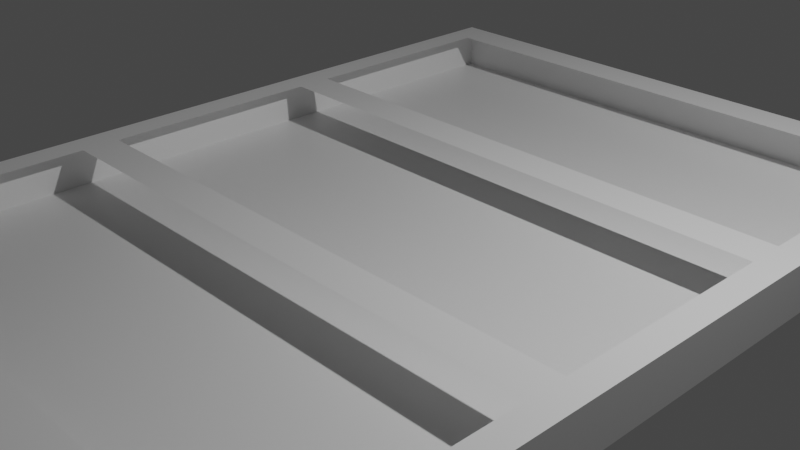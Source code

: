 # Source: main-plane-base.blend  (saved by Blender 2.90.8; exported with 4.5.12 LTS)
import bpy
from mathutils import Matrix  # noqa: F401  (used for matrix-valued properties, if any)

bpy.ops.wm.read_factory_settings(use_empty=True)
scene = bpy.context.scene
scene.name = 'Scene'

# ---- collections
col_collection = bpy.data.collections.new('Collection'); scene.collection.children.link(col_collection)

# ---- materials (node trees are filled in below, after node groups)
mat_material = bpy.data.materials.new('Material')
mat_material.alpha_threshold = 0.0
mat_material.use_transparent_shadow = False
mat_material.line_color = (0.0, 0.0, 0.0, 1.0)

# ---- material node trees
mat_material.use_nodes = True; mat_material.node_tree.nodes.clear()
_N = mat_material.node_tree.nodes; _L = mat_material.node_tree.links
n0 = _N.new('ShaderNodeOutputMaterial'); n0.name = 'Material Output'; n0.location = (300, 300)
n1 = _N.new('ShaderNodeBsdfPrincipled'); n1.name = 'Principled BSDF'; n1.location = (10, 300)
n1.distribution = 'GGX'
n1.subsurface_method = 'BURLEY'
n1.inputs[2].default_value = 0.4
n1.inputs[3].default_value = 1.45
n1.inputs[27].default_value = (0.0, 0.0, 0.0, 1.0)
n1.inputs[28].default_value = 1.0
_L.new(n1.outputs[0], n0.inputs[0])
n0.is_active_output = True

# ---- world
world_world = bpy.data.worlds.new('World'); scene.world = world_world
world_world.use_nodes = True; world_world.node_tree.nodes.clear()
_N = world_world.node_tree.nodes; _L = world_world.node_tree.links
n0 = _N.new('ShaderNodeOutputWorld'); n0.name = 'World Output'; n0.location = (300, 300)
n1 = _N.new('ShaderNodeBackground'); n1.name = 'Background'; n1.location = (10, 300)
n1.inputs[0].default_value = (0.05088, 0.05088, 0.05088, 1.0)
_L.new(n1.outputs[0], n0.inputs[0])
n0.is_active_output = True
world_world.color = (0.05088, 0.05088, 0.05088)
world_world.use_sun_shadow = False
world_world.sun_shadow_jitter_overblur = 0.0

# ---- cameras
cam_camera = bpy.data.cameras.new('Camera')
cam_camera.clip_end = 100.0
cam_camera.ortho_scale = 7.314

# ---- lights
light_light = bpy.data.lights.new('Light', 'POINT')
light_light.transmission_factor = 0.0
light_light.energy = 1000.0
light_light.shadow_soft_size = 0.1
light_light.shadow_maximum_resolution = 0.006
light_light.use_absolute_resolution = True

# ---- meshes
me_cube = bpy.data.meshes.new('Cube')
me_cube.from_pydata([(1.0, 1.0, 1.0), (1.0, 1.0, -1.0), (1.0, -1.0, 1.0), (1.0, -1.0, -1.0), (-1.0, 1.0, 1.0), (-1.0, 1.0, -1.0), (-1.0, -1.0, 1.0), (-1.0, -1.0, -1.0), (-1.0, 0.9091, -1.0), (-1.0, 0.8182, -1.0), (-1.0, 0.7273, -1.0), (-1.0, 0.6364, -1.0), (-1.0, 0.5455, -1.0), (-1.0, 0.4545, -1.0), (-1.0, 0.3636, -1.0), (-1.0, 0.2727, -1.0), (-1.0, 0.1818, -1.0), (-1.0, 0.09091, -1.0), (-1.0, -5.215e-08, -1.0), (-1.0, -0.09091, -1.0), (-1.0, -0.1818, -1.0), (-1.0, -0.2727, -1.0), (-1.0, -0.3636, -1.0), (-1.0, -0.4545, -1.0), (-1.0, -0.5455, -1.0), (-1.0, -0.6364, -1.0), (-1.0, -0.7273, -1.0), (-1.0, -0.8182, -1.0), (-1.0, -0.9091, -1.0), (0.9091, 1.0, -1.0), (0.8182, 1.0, -1.0), (0.7273, 1.0, -1.0), (0.6364, 1.0, -1.0), (0.5455, 1.0, -1.0), (0.4545, 1.0, -1.0), (0.3636, 1.0, -1.0), (0.2727, 1.0, -1.0), (0.1818, 1.0, -1.0), (0.09091, 1.0, -1.0), (-5.215e-08, 1.0, -1.0), (-0.09091, 1.0, -1.0), (-0.1818, 1.0, -1.0), (-0.2727, 1.0, -1.0), (-0.3636, 1.0, -1.0), (-0.4545, 1.0, -1.0), (-0.5455, 1.0, -1.0), (-0.6364, 1.0, -1.0), (-0.7273, 1.0, -1.0), (-0.8182, 1.0, -1.0), (-0.9091, 1.0, -1.0), (1.0, 1.0, 0.9091), (1.0, 1.0, 0.8182), (1.0, 1.0, 0.7273), (1.0, 1.0, 0.6364), (1.0, 1.0, 0.5455), (1.0, 1.0, 0.4545), (1.0, 1.0, 0.3636), (1.0, 1.0, 0.2727), (1.0, 1.0, 0.1818), (1.0, 1.0, 0.09091), (1.0, 1.0, -5.215e-08), (1.0, 1.0, -0.09091), (1.0, 1.0, -0.1818), (1.0, 1.0, -0.2727), (1.0, 1.0, -0.3636), (1.0, 1.0, -0.4545), (1.0, 1.0, -0.5455), (1.0, 1.0, -0.6364), (1.0, 1.0, -0.7273), (1.0, 1.0, -0.8182), (1.0, 1.0, -0.9091), (-1.0, -1.0, -0.9091), (-1.0, -1.0, -0.8182), (-1.0, -1.0, -0.7273), (-1.0, -1.0, -0.6364), (-1.0, -1.0, -0.5455), (-1.0, -1.0, -0.4545), (-1.0, -1.0, -0.3636), (-1.0, -1.0, -0.2727), (-1.0, -1.0, -0.1818), (-1.0, -1.0, -0.09091), (-1.0, -1.0, 5.215e-08), (-1.0, -1.0, 0.09091), (-1.0, -1.0, 0.1818), (-1.0, -1.0, 0.2727), (-1.0, -1.0, 0.3636), (-1.0, -1.0, 0.4545), (-1.0, -1.0, 0.5455), (-1.0, -1.0, 0.6364), (-1.0, -1.0, 0.7273), (-1.0, -1.0, 0.8182), (-1.0, -1.0, 0.9091), (1.0, -1.0, 0.9091), (1.0, -1.0, 0.8182), (1.0, -1.0, 0.7273), (1.0, -1.0, 0.6364), (1.0, -1.0, 0.5455), (1.0, -1.0, 0.4545), (1.0, -1.0, 0.3636), (1.0, -1.0, 0.2727), (1.0, -1.0, 0.1818), (1.0, -1.0, 0.09091), (1.0, -1.0, -5.215e-08), (1.0, -1.0, -0.09091), (1.0, -1.0, -0.1818), (1.0, -1.0, -0.2727), (1.0, -1.0, -0.3636), (1.0, -1.0, -0.4545), (1.0, -1.0, -0.5455), (1.0, -1.0, -0.6364), (1.0, -1.0, -0.7273), (1.0, -1.0, -0.8182), (1.0, -1.0, -0.9091), (-1.0, 1.0, 0.9091), (-1.0, 1.0, 0.8182), (-1.0, 1.0, 0.7273), (-1.0, 1.0, 0.6364), (-1.0, 1.0, 0.5455), (-1.0, 1.0, 0.4545), (-1.0, 1.0, 0.3636), (-1.0, 1.0, 0.2727), (-1.0, 1.0, 0.1818), (-1.0, 1.0, 0.09091), (-1.0, 1.0, -5.215e-08), (-1.0, 1.0, -0.09091), (-1.0, 1.0, -0.1818), (-1.0, 1.0, -0.2727), (-1.0, 1.0, -0.3636), (-1.0, 1.0, -0.4545), (-1.0, 1.0, -0.5455), (-1.0, 1.0, -0.6364), (-1.0, 1.0, -0.7273), (-1.0, 1.0, -0.8182), (-1.0, 1.0, -0.9091), (0.9091, -1.0, 1.0), (0.8182, -1.0, 1.0), (0.7273, -1.0, 1.0), (0.6364, -1.0, 1.0), (0.5455, -1.0, 1.0), (0.4545, -1.0, 1.0), (0.3636, -1.0, 1.0), (0.2727, -1.0, 1.0), (0.1818, -1.0, 1.0), (0.09091, -1.0, 1.0), (-5.215e-08, -1.0, 1.0), (-0.09091, -1.0, 1.0), (-0.1818, -1.0, 1.0), (-0.2727, -1.0, 1.0), (-0.3636, -1.0, 1.0), (-0.4545, -1.0, 1.0), (-0.5455, -1.0, 1.0), (-0.6364, -1.0, 1.0), (-0.7273, -1.0, 1.0), (-0.8182, -1.0, 1.0), (-0.9091, -1.0, 1.0), (1.0, 0.9091, 1.0), (1.0, 0.8182, 1.0), (1.0, 0.7273, 1.0), (1.0, 0.6364, 1.0), (1.0, 0.5455, 1.0), (1.0, 0.4545, 1.0), (1.0, 0.3636, 1.0), (1.0, 0.2727, 1.0), (1.0, 0.1818, 1.0), (1.0, 0.09091, 1.0), (1.0, -5.215e-08, 1.0), (1.0, -0.09091, 1.0), (1.0, -0.1818, 1.0), (1.0, -0.2727, 1.0), (1.0, -0.3636, 1.0), (1.0, -0.4545, 1.0), (1.0, -0.5455, 1.0), (1.0, -0.6364, 1.0), (1.0, -0.7273, 1.0), (1.0, -0.8182, 1.0), (1.0, -0.9091, 1.0), (-0.9091, -1.0, -1.0), (-0.8182, -1.0, -1.0), (-0.7273, -1.0, -1.0), (-0.6364, -1.0, -1.0), (-0.5455, -1.0, -1.0), (-0.4545, -1.0, -1.0), (-0.3636, -1.0, -1.0), (-0.2727, -1.0, -1.0), (-0.1818, -1.0, -1.0), (-0.09091, -1.0, -1.0), (5.215e-08, -1.0, -1.0), (0.09091, -1.0, -1.0), (0.1818, -1.0, -1.0), (0.2727, -1.0, -1.0), (0.3636, -1.0, -1.0), (0.4545, -1.0, -1.0), (0.5455, -1.0, -1.0), (0.6364, -1.0, -1.0), (0.7273, -1.0, -1.0), (0.8182, -1.0, -1.0), (0.9091, -1.0, -1.0), (-1.0, -0.9091, 1.0), (-1.0, -0.8182, 1.0), (-1.0, -0.7273, 1.0), (-1.0, -0.6364, 1.0), (-1.0, -0.5455, 1.0), (-1.0, -0.4545, 1.0), (-1.0, -0.3636, 1.0), (-1.0, -0.2727, 1.0), (-1.0, -0.1818, 1.0), (-1.0, -0.09091, 1.0), (-1.0, 5.215e-08, 1.0), (-1.0, 0.09091, 1.0), (-1.0, 0.1818, 1.0), (-1.0, 0.2727, 1.0), (-1.0, 0.3636, 1.0), (-1.0, 0.4545, 1.0), (-1.0, 0.5455, 1.0), (-1.0, 0.6364, 1.0), (-1.0, 0.7273, 1.0), (-1.0, 0.8182, 1.0), (-1.0, 0.9091, 1.0), (-0.9091, 1.0, 1.0), (-0.8182, 1.0, 1.0), (-0.7273, 1.0, 1.0), (-0.6364, 1.0, 1.0), (-0.5455, 1.0, 1.0), (-0.4545, 1.0, 1.0), (-0.3636, 1.0, 1.0), (-0.2727, 1.0, 1.0), (-0.1818, 1.0, 1.0), (-0.09091, 1.0, 1.0), (5.215e-08, 1.0, 1.0), (0.09091, 1.0, 1.0), (0.1818, 1.0, 1.0), (0.2727, 1.0, 1.0), (0.3636, 1.0, 1.0), (0.4545, 1.0, 1.0), (0.5455, 1.0, 1.0), (0.6364, 1.0, 1.0), (0.7273, 1.0, 1.0), (0.8182, 1.0, 1.0), (0.9091, 1.0, 1.0), (1.0, -0.9091, -1.0), (1.0, -0.8182, -1.0), (1.0, -0.7273, -1.0), (1.0, -0.6364, -1.0), (1.0, -0.5455, -1.0), (1.0, -0.4545, -1.0), (1.0, -0.3636, -1.0), (1.0, -0.2727, -1.0), (1.0, -0.1818, -1.0), (1.0, -0.09091, -1.0), (1.0, 5.215e-08, -1.0), (1.0, 0.09091, -1.0), (1.0, 0.1818, -1.0), (1.0, 0.2727, -1.0), (1.0, 0.3636, -1.0), (1.0, 0.4545, -1.0), (1.0, 0.5455, -1.0), (1.0, 0.6364, -1.0), (1.0, 0.7273, -1.0), (1.0, 0.8182, -1.0), (1.0, 0.9091, -1.0), (-0.9091, 0.9091, -1.0), (-0.9091, 0.8182, -1.0), (-0.9091, 0.7273, -1.0), (-0.9091, 0.6364, -1.0), (-0.9091, 0.5455, -1.0), (-0.9091, 0.4545, -1.0), (-0.9091, 0.3636, -1.0), (-0.9091, 0.2727, -1.0), (-0.9091, 0.1818, -1.0), (-0.9091, 0.09091, -1.0), (-0.9091, -5.215e-08, -1.0), (-0.9091, -0.09091, -1.0), (-0.9091, -0.1818, -1.0), (-0.9091, -0.2727, -1.0), (-0.9091, -0.3636, -1.0), (-0.9091, -0.4545, -1.0), (-0.9091, -0.5455, -1.0), (-0.9091, -0.6364, -1.0), (-0.9091, -0.7273, -1.0), (-0.9091, -0.8182, -1.0), (-0.9091, -0.9091, -1.0), (-0.8182, 0.9091, -1.0), (-0.8182, 0.3636, -1.0), (-0.8182, 0.2727, -1.0), (-0.8182, -0.2727, -1.0), (-0.8182, -0.3636, -1.0), (-0.8182, -0.9091, -1.0), (-0.7273, 0.9091, -1.0), (-0.7273, 0.3636, -1.0), (-0.7273, 0.2727, -1.0), (-0.7273, -0.2727, -1.0), (-0.7273, -0.3636, -1.0), (-0.7273, -0.9091, -1.0), (-0.6364, 0.9091, -1.0), (-0.6364, 0.3636, -1.0), (-0.6364, 0.2727, -1.0), (-0.6364, -0.2727, -1.0), (-0.6364, -0.3636, -1.0), (-0.6364, -0.9091, -1.0), (-0.5455, 0.9091, -1.0), (-0.5455, 0.3636, -1.0), (-0.5455, 0.2727, -1.0), (-0.5455, -0.2727, -1.0), (-0.5455, -0.3636, -1.0), (-0.5455, -0.9091, -1.0), (-0.4545, 0.9091, -1.0), (-0.4545, 0.3636, -1.0), (-0.4545, 0.2727, -1.0), (-0.4545, -0.2727, -1.0), (-0.4545, -0.3636, -1.0), (-0.4545, -0.9091, -1.0), (-0.3636, 0.9091, -1.0), (-0.3636, 0.3636, -1.0), (-0.3636, 0.2727, -1.0), (-0.3636, -0.2727, -1.0), (-0.3636, -0.3636, -1.0), (-0.3636, -0.9091, -1.0), (-0.2727, 0.9091, -1.0), (-0.2727, 0.3636, -1.0), (-0.2727, 0.2727, -1.0), (-0.2727, -0.2727, -1.0), (-0.2727, -0.3636, -1.0), (-0.2727, -0.9091, -1.0), (-0.1818, 0.9091, -1.0), (-0.1818, 0.3636, -1.0), (-0.1818, 0.2727, -1.0), (-0.1818, -0.2727, -1.0), (-0.1818, -0.3636, -1.0), (-0.1818, -0.9091, -1.0), (-0.09091, 0.9091, -1.0), (-0.09091, 0.3636, -1.0), (-0.09091, 0.2727, -1.0), (-0.09091, -0.2727, -1.0), (-0.09091, -0.3636, -1.0), (-0.09091, -0.9091, -1.0), (-4.741e-08, 0.9091, -1.0), (-1.897e-08, 0.3636, -1.0), (-1.422e-08, 0.2727, -1.0), (1.422e-08, -0.2727, -1.0), (1.897e-08, -0.3636, -1.0), (4.741e-08, -0.9091, -1.0), (0.09091, 0.9091, -1.0), (0.09091, 0.3636, -1.0), (0.09091, 0.2727, -1.0), (0.09091, -0.2727, -1.0), (0.09091, -0.3636, -1.0), (0.09091, -0.9091, -1.0), (0.1818, 0.9091, -1.0), (0.1818, 0.3636, -1.0), (0.1818, 0.2727, -1.0), (0.1818, -0.2727, -1.0), (0.1818, -0.3636, -1.0), (0.1818, -0.9091, -1.0), (0.2727, 0.9091, -1.0), (0.2727, 0.3636, -1.0), (0.2727, 0.2727, -1.0), (0.2727, -0.2727, -1.0), (0.2727, -0.3636, -1.0), (0.2727, -0.9091, -1.0), (0.3636, 0.9091, -1.0), (0.3636, 0.3636, -1.0), (0.3636, 0.2727, -1.0), (0.3636, -0.2727, -1.0), (0.3636, -0.3636, -1.0), (0.3636, -0.9091, -1.0), (0.4545, 0.9091, -1.0), (0.4545, 0.3636, -1.0), (0.4545, 0.2727, -1.0), (0.4545, -0.2727, -1.0), (0.4545, -0.3636, -1.0), (0.4545, -0.9091, -1.0), (0.5455, 0.9091, -1.0), (0.5455, 0.3636, -1.0), (0.5455, 0.2727, -1.0), (0.5455, -0.2727, -1.0), (0.5455, -0.3636, -1.0), (0.5455, -0.9091, -1.0), (0.6364, 0.9091, -1.0), (0.6364, 0.3636, -1.0), (0.6364, 0.2727, -1.0), (0.6364, -0.2727, -1.0), (0.6364, -0.3636, -1.0), (0.6364, -0.9091, -1.0), (0.7273, 0.9091, -1.0), (0.7273, 0.3636, -1.0), (0.7273, 0.2727, -1.0), (0.7273, -0.2727, -1.0), (0.7273, -0.3636, -1.0), (0.7273, -0.9091, -1.0), (0.8182, 0.9091, -1.0), (0.8182, 0.3636, -1.0), (0.8182, 0.2727, -1.0), (0.8182, -0.2727, -1.0), (0.8182, -0.3636, -1.0), (0.8182, -0.9091, -1.0), (0.9091, 0.9091, -1.0), (0.9091, 0.8182, -1.0), (0.9091, 0.7273, -1.0), (0.9091, 0.6364, -1.0), (0.9091, 0.5455, -1.0), (0.9091, 0.4545, -1.0), (0.9091, 0.3636, -1.0), (0.9091, 0.2727, -1.0), (0.9091, 0.1818, -1.0), (0.9091, 0.09091, -1.0), (0.9091, -5.215e-08, -1.0), (0.9091, -0.09091, -1.0), (0.9091, -0.1818, -1.0), (0.9091, -0.2727, -1.0), (0.9091, -0.3636, -1.0), (0.9091, -0.4545, -1.0), (0.9091, -0.5455, -1.0), (0.9091, -0.6364, -1.0), (0.9091, -0.7273, -1.0), (0.9091, -0.8182, -1.0), (0.9091, -0.9091, -1.0)], [], [(415, 239, 3, 196), (175, 2, 92, 93, 94, 95, 96, 97, 98, 99, 100, 101, 102, 103, 104, 105, 106, 107, 108, 109, 110, 111, 112, 3, 239, 240, 241, 242, 243, 244, 245, 246, 247, 248, 249, 250, 251, 252, 253, 254, 255, 256, 257, 258, 259, 1, 70, 69, 68, 67, 66, 65, 64, 63, 62, 61, 60, 59, 58, 57, 56, 55, 54, 53, 52, 51, 50, 0, 155, 156, 157, 158, 159, 160, 161, 162, 163, 164, 165, 166, 167, 168, 169, 170, 171, 172, 173, 174), (28, 280, 176, 7), (280, 286, 177, 176), (286, 292, 178, 177), (292, 298, 179, 178), (298, 304, 180, 179), (304, 310, 181, 180), (310, 316, 182, 181), (316, 322, 183, 182), (322, 328, 184, 183), (328, 334, 185, 184), (334, 340, 186, 185), (340, 346, 187, 186), (346, 352, 188, 187), (352, 358, 189, 188), (358, 364, 190, 189), (364, 370, 191, 190), (370, 376, 192, 191), (376, 382, 193, 192), (382, 388, 194, 193), (388, 394, 195, 194), (394, 415, 196, 195), (5, 49, 260, 8), (8, 260, 261, 9), (9, 261, 262, 10), (10, 262, 263, 11), (11, 263, 264, 12), (12, 264, 265, 13), (13, 265, 266, 14), (14, 266, 267, 15), (15, 267, 268, 16), (16, 268, 269, 17), (17, 269, 270, 18), (18, 270, 271, 19), (19, 271, 272, 20), (20, 272, 273, 21), (21, 273, 274, 22), (22, 274, 275, 23), (23, 275, 276, 24), (24, 276, 277, 25), (25, 277, 278, 26), (26, 278, 279, 27), (27, 279, 280, 28), (49, 48, 281, 260), (266, 282, 283, 267), (273, 284, 285, 274), (48, 47, 287, 281), (282, 288, 289, 283), (284, 290, 291, 285), (47, 46, 293, 287), (288, 294, 295, 289), (290, 296, 297, 291), (46, 45, 299, 293), (294, 300, 301, 295), (296, 302, 303, 297), (45, 44, 305, 299), (300, 306, 307, 301), (302, 308, 309, 303), (44, 43, 311, 305), (306, 312, 313, 307), (308, 314, 315, 309), (43, 42, 317, 311), (312, 318, 319, 313), (314, 320, 321, 315), (42, 41, 323, 317), (318, 324, 325, 319), (320, 326, 327, 321), (41, 40, 329, 323), (324, 330, 331, 325), (326, 332, 333, 327), (40, 39, 335, 329), (330, 336, 337, 331), (332, 338, 339, 333), (39, 38, 341, 335), (336, 342, 343, 337), (338, 344, 345, 339), (38, 37, 347, 341), (342, 348, 349, 343), (344, 350, 351, 345), (37, 36, 353, 347), (348, 354, 355, 349), (350, 356, 357, 351), (36, 35, 359, 353), (354, 360, 361, 355), (356, 362, 363, 357), (35, 34, 365, 359), (360, 366, 367, 361), (362, 368, 369, 363), (34, 33, 371, 365), (366, 372, 373, 367), (368, 374, 375, 369), (33, 32, 377, 371), (372, 378, 379, 373), (374, 380, 381, 375), (32, 31, 383, 377), (378, 384, 385, 379), (380, 386, 387, 381), (31, 30, 389, 383), (384, 390, 391, 385), (386, 392, 393, 387), (30, 29, 395, 389), (390, 401, 402, 391), (392, 408, 409, 393), (29, 1, 259, 395), (395, 259, 258, 396), (396, 258, 257, 397), (397, 257, 256, 398), (398, 256, 255, 399), (399, 255, 254, 400), (400, 254, 253, 401), (401, 253, 252, 402), (402, 252, 251, 403), (403, 251, 250, 404), (404, 250, 249, 405), (405, 249, 248, 406), (406, 248, 247, 407), (407, 247, 246, 408), (408, 246, 245, 409), (409, 245, 244, 410), (410, 244, 243, 411), (411, 243, 242, 412), (412, 242, 241, 413), (413, 241, 240, 414), (414, 240, 239, 415), (238, 0, 50, 51, 52, 53, 54, 55, 56, 57, 58, 59, 60, 61, 62, 63, 64, 65, 66, 67, 68, 69, 70, 1, 29, 30, 31, 32, 33, 34, 35, 36, 37, 38, 39, 40, 41, 42, 43, 44, 45, 46, 47, 48, 49, 5, 133, 132, 131, 130, 129, 128, 127, 126, 125, 124, 123, 122, 121, 120, 119, 118, 117, 116, 115, 114, 113, 4, 218, 219, 220, 221, 222, 223, 224, 225, 226, 227, 228, 229, 230, 231, 232, 233, 234, 235, 236, 237), (197, 6, 154, 153, 152, 151, 150, 149, 148, 147, 146, 145, 144, 143, 142, 141, 140, 139, 138, 137, 136, 135, 134, 2, 175, 174, 173, 172, 171, 170, 169, 168, 167, 166, 165, 164, 163, 162, 161, 160, 159, 158, 157, 156, 155, 0, 238, 237, 236, 235, 234, 233, 232, 231, 230, 229, 228, 227, 226, 225, 224, 223, 222, 221, 220, 219, 218, 4, 217, 216, 215, 214, 213, 212, 211, 210, 209, 208, 207, 206, 205, 204, 203, 202, 201, 200, 199, 198), (154, 6, 91, 90, 89, 88, 87, 86, 85, 84, 83, 82, 81, 80, 79, 78, 77, 76, 75, 74, 73, 72, 71, 7, 176, 177, 178, 179, 180, 181, 182, 183, 184, 185, 186, 187, 188, 189, 190, 191, 192, 193, 194, 195, 196, 3, 112, 111, 110, 109, 108, 107, 106, 105, 104, 103, 102, 101, 100, 99, 98, 97, 96, 95, 94, 93, 92, 2, 134, 135, 136, 137, 138, 139, 140, 141, 142, 143, 144, 145, 146, 147, 148, 149, 150, 151, 152, 153), (217, 4, 113, 114, 115, 116, 117, 118, 119, 120, 121, 122, 123, 124, 125, 126, 127, 128, 129, 130, 131, 132, 133, 5, 8, 9, 10, 11, 12, 13, 14, 15, 16, 17, 18, 19, 20, 21, 22, 23, 24, 25, 26, 27, 28, 7, 71, 72, 73, 74, 75, 76, 77, 78, 79, 80, 81, 82, 83, 84, 85, 86, 87, 88, 89, 90, 91, 6, 197, 198, 199, 200, 201, 202, 203, 204, 205, 206, 207, 208, 209, 210, 211, 212, 213, 214, 215, 216)])
_uv = me_cube.uv_layers.new(name='UVMap')
_uv.uv.foreach_set('vector', [0.3636, 0.7386, 0.375, 0.7386, 0.375, 0.75, 0.3636, 0.75, 0.625, 0.7386, 0.625, 0.75, 0.6136, 0.75, 0.6023, 0.75, 0.5909, 0.75, 0.5795, 0.75, 0.5682, 0.75, 0.5568, 0.75, 0.5455, 0.75, 0.5341, 0.75, 0.5227, 0.75, 0.5114, 0.75, 0.5, 0.75, 0.4886, 0.75, 0.4773, 0.75, 0.4659, 0.75, 0.4545, 0.75, 0.4432, 0.75, 0.4318, 0.75, 0.4205, 0.75, 0.4091, 0.75, 0.3977, 0.75, 0.3864, 0.75, 0.375, 0.75, 0.375, 0.7386, 0.375, 0.7273, 0.375, 0.7159, 0.375, 0.7045, 0.375, 0.6932, 0.375, 0.6818, 0.375, 0.6705, 0.375, 0.6591, 0.375, 0.6477, 0.375, 0.6364, 0.375, 0.625, 0.375, 0.6136, 0.375, 0.6023, 0.375, 0.5909, 0.375, 0.5795, 0.375, 0.5682, 0.375, 0.5568, 0.375, 0.5455, 0.375, 0.5341, 0.375, 0.5227, 0.375, 0.5114, 0.375, 0.5, 0.3864, 0.5, 0.3977, 0.5, 0.4091, 0.5, 0.4205, 0.5, 0.4318, 0.5, 0.4432, 0.5, 0.4545, 0.5, 0.4659, 0.5, 0.4773, 0.5, 0.4886, 0.5, 0.5, 0.5, 0.5114, 0.5, 0.5227, 0.5, 0.5341, 0.5, 0.5455, 0.5, 0.5568, 0.5, 0.5682, 0.5, 0.5795, 0.5, 0.5909, 0.5, 0.6023, 0.5, 0.6136, 0.5, 0.625, 0.5, 0.625, 0.5114, 0.625, 0.5227, 0.625, 0.5341, 0.625, 0.5455, 0.625, 0.5568, 0.625, 0.5682, 0.625, 0.5795, 0.625, 0.5909, 0.625, 0.6023, 0.625, 0.6136, 0.625, 0.625, 0.625, 0.6364, 0.625, 0.6477, 0.625, 0.6591, 0.625, 0.6705, 0.625, 0.6818, 0.625, 0.6932, 0.625, 0.7045, 0.625, 0.7159, 0.625, 0.7273, 0.125, 0.7386, 0.1364, 0.7386, 0.1364, 0.75, 0.125, 0.75, 0.1364, 0.7386, 0.1477, 0.7386, 0.1477, 0.75, 0.1364, 0.75, 0.1477, 0.7386, 0.1591, 0.7386, 0.1591, 0.75, 0.1477, 0.75, 0.1591, 0.7386, 0.1705, 0.7386, 0.1705, 0.75, 0.1591, 0.75, 0.1705, 0.7386, 0.1818, 0.7386, 0.1818, 0.75, 0.1705, 0.75, 0.1818, 0.7386, 0.1932, 0.7386, 0.1932, 0.75, 0.1818, 0.75, 0.1932, 0.7386, 0.2045, 0.7386, 0.2045, 0.75, 0.1932, 0.75, 0.2045, 0.7386, 0.2159, 0.7386, 0.2159, 0.75, 0.2045, 0.75, 0.2159, 0.7386, 0.2273, 0.7386, 0.2273, 0.75, 0.2159, 0.75, 0.2273, 0.7386, 0.2386, 0.7386, 0.2386, 0.75, 0.2273, 0.75, 0.2386, 0.7386, 0.25, 0.7386, 0.25, 0.75, 0.2386, 0.75, 0.25, 0.7386, 0.2614, 0.7386, 0.2614, 0.75, 0.25, 0.75, 0.2614, 0.7386, 0.2727, 0.7386, 0.2727, 0.75, 0.2614, 0.75, 0.2727, 0.7386, 0.2841, 0.7386, 0.2841, 0.75, 0.2727, 0.75, 0.2841, 0.7386, 0.2955, 0.7386, 0.2955, 0.75, 0.2841, 0.75, 0.2955, 0.7386, 0.3068, 0.7386, 0.3068, 0.75, 0.2955, 0.75, 0.3068, 0.7386, 0.3182, 0.7386, 0.3182, 0.75, 0.3068, 0.75, 0.3182, 0.7386, 0.3295, 0.7386, 0.3295, 0.75, 0.3182, 0.75, 0.3295, 0.7386, 0.3409, 0.7386, 0.3409, 0.75, 0.3295, 0.75, 0.3409, 0.7386, 0.3523, 0.7386, 0.3523, 0.75, 0.3409, 0.75, 0.3523, 0.7386, 0.3636, 0.7386, 0.3636, 0.75, 0.3523, 0.75, 0.125, 0.5, 0.1364, 0.5, 0.1364, 0.5114, 0.125, 0.5114, 0.125, 0.5114, 0.1364, 0.5114, 0.1364, 0.5227, 0.125, 0.5227, 0.125, 0.5227, 0.1364, 0.5227, 0.1364, 0.5341, 0.125, 0.5341, 0.125, 0.5341, 0.1364, 0.5341, 0.1364, 0.5455, 0.125, 0.5455, 0.125, 0.5455, 0.1364, 0.5455, 0.1364, 0.5568, 0.125, 0.5568, 0.125, 0.5568, 0.1364, 0.5568, 0.1364, 0.5682, 0.125, 0.5682, 0.125, 0.5682, 0.1364, 0.5682, 0.1364, 0.5795, 0.125, 0.5795, 0.125, 0.5795, 0.1364, 0.5795, 0.1364, 0.5909, 0.125, 0.5909, 0.125, 0.5909, 0.1364, 0.5909, 0.1364, 0.6023, 0.125, 0.6023, 0.125, 0.6023, 0.1364, 0.6023, 0.1364, 0.6136, 0.125, 0.6136, 0.125, 0.6136, 0.1364, 0.6136, 0.1364, 0.625, 0.125, 0.625, 0.125, 0.625, 0.1364, 0.625, 0.1364, 0.6364, 0.125, 0.6364, 0.125, 0.6364, 0.1364, 0.6364, 0.1364, 0.6477, 0.125, 0.6477, 0.125, 0.6477, 0.1364, 0.6477, 0.1364, 0.6591, 0.125, 0.6591, 0.125, 0.6591, 0.1364, 0.6591, 0.1364, 0.6705, 0.125, 0.6705, 0.125, 0.6705, 0.1364, 0.6705, 0.1364, 0.6818, 0.125, 0.6818, 0.125, 0.6818, 0.1364, 0.6818, 0.1364, 0.6932, 0.125, 0.6932, 0.125, 0.6932, 0.1364, 0.6932, 0.1364, 0.7045, 0.125, 0.7045, 0.125, 0.7045, 0.1364, 0.7045, 0.1364, 0.7159, 0.125, 0.7159, 0.125, 0.7159, 0.1364, 0.7159, 0.1364, 0.7273, 0.125, 0.7273, 0.125, 0.7273, 0.1364, 0.7273, 0.1364, 0.7386, 0.125, 0.7386, 0.1364, 0.5, 0.1477, 0.5, 0.1477, 0.5114, 0.1364, 0.5114, 0.1364, 0.5795, 0.1477, 0.5795, 0.1477, 0.5909, 0.1364, 0.5909, 0.1364, 0.6591, 0.1477, 0.6591, 0.1477, 0.6705, 0.1364, 0.6705, 0.1477, 0.5, 0.1591, 0.5, 0.1591, 0.5114, 0.1477, 0.5114, 0.1477, 0.5795, 0.1591, 0.5795, 0.1591, 0.5909, 0.1477, 0.5909, 0.1477, 0.6591, 0.1591, 0.6591, 0.1591, 0.6705, 0.1477, 0.6705, 0.1591, 0.5, 0.1705, 0.5, 0.1705, 0.5114, 0.1591, 0.5114, 0.1591, 0.5795, 0.1705, 0.5795, 0.1705, 0.5909, 0.1591, 0.5909, 0.1591, 0.6591, 0.1705, 0.6591, 0.1705, 0.6705, 0.1591, 0.6705, 0.1705, 0.5, 0.1818, 0.5, 0.1818, 0.5114, 0.1705, 0.5114, 0.1705, 0.5795, 0.1818, 0.5795, 0.1818, 0.5909, 0.1705, 0.5909, 0.1705, 0.6591, 0.1818, 0.6591, 0.1818, 0.6705, 0.1705, 0.6705, 0.1818, 0.5, 0.1932, 0.5, 0.1932, 0.5114, 0.1818, 0.5114, 0.1818, 0.5795, 0.1932, 0.5795, 0.1932, 0.5909, 0.1818, 0.5909, 0.1818, 0.6591, 0.1932, 0.6591, 0.1932, 0.6705, 0.1818, 0.6705, 0.1932, 0.5, 0.2045, 0.5, 0.2045, 0.5114, 0.1932, 0.5114, 0.1932, 0.5795, 0.2045, 0.5795, 0.2045, 0.5909, 0.1932, 0.5909, 0.1932, 0.6591, 0.2045, 0.6591, 0.2045, 0.6705, 0.1932, 0.6705, 0.2045, 0.5, 0.2159, 0.5, 0.2159, 0.5114, 0.2045, 0.5114, 0.2045, 0.5795, 0.2159, 0.5795, 0.2159, 0.5909, 0.2045, 0.5909, 0.2045, 0.6591, 0.2159, 0.6591, 0.2159, 0.6705, 0.2045, 0.6705, 0.2159, 0.5, 0.2273, 0.5, 0.2273, 0.5114, 0.2159, 0.5114, 0.2159, 0.5795, 0.2273, 0.5795, 0.2273, 0.5909, 0.2159, 0.5909, 0.2159, 0.6591, 0.2273, 0.6591, 0.2273, 0.6705, 0.2159, 0.6705, 0.2273, 0.5, 0.2386, 0.5, 0.2386, 0.5114, 0.2273, 0.5114, 0.2273, 0.5795, 0.2386, 0.5795, 0.2386, 0.5909, 0.2273, 0.5909, 0.2273, 0.6591, 0.2386, 0.6591, 0.2386, 0.6705, 0.2273, 0.6705, 0.2386, 0.5, 0.25, 0.5, 0.25, 0.5114, 0.2386, 0.5114, 0.2386, 0.5795, 0.25, 0.5795, 0.25, 0.5909, 0.2386, 0.5909, 0.2386, 0.6591, 0.25, 0.6591, 0.25, 0.6705, 0.2386, 0.6705, 0.25, 0.5, 0.2614, 0.5, 0.2614, 0.5114, 0.25, 0.5114, 0.25, 0.5795, 0.2614, 0.5795, 0.2614, 0.5909, 0.25, 0.5909, 0.25, 0.6591, 0.2614, 0.6591, 0.2614, 0.6705, 0.25, 0.6705, 0.2614, 0.5, 0.2727, 0.5, 0.2727, 0.5114, 0.2614, 0.5114, 0.2614, 0.5795, 0.2727, 0.5795, 0.2727, 0.5909, 0.2614, 0.5909, 0.2614, 0.6591, 0.2727, 0.6591, 0.2727, 0.6705, 0.2614, 0.6705, 0.2727, 0.5, 0.2841, 0.5, 0.2841, 0.5114, 0.2727, 0.5114, 0.2727, 0.5795, 0.2841, 0.5795, 0.2841, 0.5909, 0.2727, 0.5909, 0.2727, 0.6591, 0.2841, 0.6591, 0.2841, 0.6705, 0.2727, 0.6705, 0.2841, 0.5, 0.2955, 0.5, 0.2955, 0.5114, 0.2841, 0.5114, 0.2841, 0.5795, 0.2955, 0.5795, 0.2955, 0.5909, 0.2841, 0.5909, 0.2841, 0.6591, 0.2955, 0.6591, 0.2955, 0.6705, 0.2841, 0.6705, 0.2955, 0.5, 0.3068, 0.5, 0.3068, 0.5114, 0.2955, 0.5114, 0.2955, 0.5795, 0.3068, 0.5795, 0.3068, 0.5909, 0.2955, 0.5909, 0.2955, 0.6591, 0.3068, 0.6591, 0.3068, 0.6705, 0.2955, 0.6705, 0.3068, 0.5, 0.3182, 0.5, 0.3182, 0.5114, 0.3068, 0.5114, 0.3068, 0.5795, 0.3182, 0.5795, 0.3182, 0.5909, 0.3068, 0.5909, 0.3068, 0.6591, 0.3182, 0.6591, 0.3182, 0.6705, 0.3068, 0.6705, 0.3182, 0.5, 0.3295, 0.5, 0.3295, 0.5114, 0.3182, 0.5114, 0.3182, 0.5795, 0.3295, 0.5795, 0.3295, 0.5909, 0.3182, 0.5909, 0.3182, 0.6591, 0.3295, 0.6591, 0.3295, 0.6705, 0.3182, 0.6705, 0.3295, 0.5, 0.3409, 0.5, 0.3409, 0.5114, 0.3295, 0.5114, 0.3295, 0.5795, 0.3409, 0.5795, 0.3409, 0.5909, 0.3295, 0.5909, 0.3295, 0.6591, 0.3409, 0.6591, 0.3409, 0.6705, 0.3295, 0.6705, 0.3409, 0.5, 0.3523, 0.5, 0.3523, 0.5114, 0.3409, 0.5114, 0.3409, 0.5795, 0.3523, 0.5795, 0.3523, 0.5909, 0.3409, 0.5909, 0.3409, 0.6591, 0.3523, 0.6591, 0.3523, 0.6705, 0.3409, 0.6705, 0.3523, 0.5, 0.3636, 0.5, 0.3636, 0.5114, 0.3523, 0.5114, 0.3523, 0.5795, 0.3636, 0.5795, 0.3636, 0.5909, 0.3523, 0.5909, 0.3523, 0.6591, 0.3636, 0.6591, 0.3636, 0.6705, 0.3523, 0.6705, 0.3636, 0.5, 0.375, 0.5, 0.375, 0.5114, 0.3636, 0.5114, 0.3636, 0.5114, 0.375, 0.5114, 0.375, 0.5227, 0.3636, 0.5227, 0.3636, 0.5227, 0.375, 0.5227, 0.375, 0.5341, 0.3636, 0.5341, 0.3636, 0.5341, 0.375, 0.5341, 0.375, 0.5455, 0.3636, 0.5455, 0.3636, 0.5455, 0.375, 0.5455, 0.375, 0.5568, 0.3636, 0.5568, 0.3636, 0.5568, 0.375, 0.5568, 0.375, 0.5682, 0.3636, 0.5682, 0.3636, 0.5682, 0.375, 0.5682, 0.375, 0.5795, 0.3636, 0.5795, 0.3636, 0.5795, 0.375, 0.5795, 0.375, 0.5909, 0.3636, 0.5909, 0.3636, 0.5909, 0.375, 0.5909, 0.375, 0.6023, 0.3636, 0.6023, 0.3636, 0.6023, 0.375, 0.6023, 0.375, 0.6136, 0.3636, 0.6136, 0.3636, 0.6136, 0.375, 0.6136, 0.375, 0.625, 0.3636, 0.625, 0.3636, 0.625, 0.375, 0.625, 0.375, 0.6364, 0.3636, 0.6364, 0.3636, 0.6364, 0.375, 0.6364, 0.375, 0.6477, 0.3636, 0.6477, 0.3636, 0.6477, 0.375, 0.6477, 0.375, 0.6591, 0.3636, 0.6591, 0.3636, 0.6591, 0.375, 0.6591, 0.375, 0.6705, 0.3636, 0.6705, 0.3636, 0.6705, 0.375, 0.6705, 0.375, 0.6818, 0.3636, 0.6818, 0.3636, 0.6818, 0.375, 0.6818, 0.375, 0.6932, 0.3636, 0.6932, 0.3636, 0.6932, 0.375, 0.6932, 0.375, 0.7045, 0.3636, 0.7045, 0.3636, 0.7045, 0.375, 0.7045, 0.375, 0.7159, 0.3636, 0.7159, 0.3636, 0.7159, 0.375, 0.7159, 0.375, 0.7273, 0.3636, 0.7273, 0.3636, 0.7273, 0.375, 0.7273, 0.375, 0.7386, 0.3636, 0.7386, 0.625, 0.4886, 0.625, 0.5, 0.6136, 0.5, 0.6023, 0.5, 0.5909, 0.5, 0.5795, 0.5, 0.5682, 0.5, 0.5568, 0.5, 0.5455, 0.5, 0.5341, 0.5, 0.5227, 0.5, 0.5114, 0.5, 0.5, 0.5, 0.4886, 0.5, 0.4773, 0.5, 0.4659, 0.5, 0.4545, 0.5, 0.4432, 0.5, 0.4318, 0.5, 0.4205, 0.5, 0.4091, 0.5, 0.3977, 0.5, 0.3864, 0.5, 0.375, 0.5, 0.375, 0.4886, 0.375, 0.4773, 0.375, 0.4659, 0.375, 0.4545, 0.375, 0.4432, 0.375, 0.4318, 0.375, 0.4205, 0.375, 0.4091, 0.375, 0.3977, 0.375, 0.3864, 0.375, 0.375, 0.375, 0.3636, 0.375, 0.3523, 0.375, 0.3409, 0.375, 0.3295, 0.375, 0.3182, 0.375, 0.3068, 0.375, 0.2955, 0.375, 0.2841, 0.375, 0.2727, 0.375, 0.2614, 0.375, 0.25, 0.3864, 0.25, 0.3977, 0.25, 0.4091, 0.25, 0.4205, 0.25, 0.4318, 0.25, 0.4432, 0.25, 0.4545, 0.25, 0.4659, 0.25, 0.4773, 0.25, 0.4886, 0.25, 0.5, 0.25, 0.5114, 0.25, 0.5227, 0.25, 0.5341, 0.25, 0.5455, 0.25, 0.5568, 0.25, 0.5682, 0.25, 0.5795, 0.25, 0.5909, 0.25, 0.6023, 0.25, 0.6136, 0.25, 0.625, 0.25, 0.625, 0.2614, 0.625, 0.2727, 0.625, 0.2841, 0.625, 0.2955, 0.625, 0.3068, 0.625, 0.3182, 0.625, 0.3295, 0.625, 0.3409, 0.625, 0.3523, 0.625, 0.3636, 0.625, 0.375, 0.625, 0.3864, 0.625, 0.3977, 0.625, 0.4091, 0.625, 0.4205, 0.625, 0.4318, 0.625, 0.4432, 0.625, 0.4545, 0.625, 0.4659, 0.625, 0.4773, 0.875, 0.7386, 0.875, 0.75, 0.8636, 0.75, 0.8523, 0.75, 0.8409, 0.75, 0.8295, 0.75, 0.8182, 0.75, 0.8068, 0.75, 0.7955, 0.75, 0.7841, 0.75, 0.7727, 0.75, 0.7614, 0.75, 0.75, 0.75, 0.7386, 0.75, 0.7273, 0.75, 0.7159, 0.75, 0.7045, 0.75, 0.6932, 0.75, 0.6818, 0.75, 0.6705, 0.75, 0.6591, 0.75, 0.6477, 0.75, 0.6364, 0.75, 0.625, 0.75, 0.625, 0.7386, 0.625, 0.7273, 0.625, 0.7159, 0.625, 0.7045, 0.625, 0.6932, 0.625, 0.6818, 0.625, 0.6705, 0.625, 0.6591, 0.625, 0.6477, 0.625, 0.6364, 0.625, 0.625, 0.625, 0.6136, 0.625, 0.6023, 0.625, 0.5909, 0.625, 0.5795, 0.625, 0.5682, 0.625, 0.5568, 0.625, 0.5455, 0.625, 0.5341, 0.625, 0.5227, 0.625, 0.5114, 0.625, 0.5, 0.6364, 0.5, 0.6477, 0.5, 0.6591, 0.5, 0.6705, 0.5, 0.6818, 0.5, 0.6932, 0.5, 0.7045, 0.5, 0.7159, 0.5, 0.7273, 0.5, 0.7386, 0.5, 0.75, 0.5, 0.7614, 0.5, 0.7727, 0.5, 0.7841, 0.5, 0.7955, 0.5, 0.8068, 0.5, 0.8182, 0.5, 0.8295, 0.5, 0.8409, 0.5, 0.8523, 0.5, 0.8636, 0.5, 0.875, 0.5, 0.875, 0.5114, 0.875, 0.5227, 0.875, 0.5341, 0.875, 0.5455, 0.875, 0.5568, 0.875, 0.5682, 0.875, 0.5795, 0.875, 0.5909, 0.875, 0.6023, 0.875, 0.6136, 0.875, 0.625, 0.875, 0.6364, 0.875, 0.6477, 0.875, 0.6591, 0.875, 0.6705, 0.875, 0.6818, 0.875, 0.6932, 0.875, 0.7045, 0.875, 0.7159, 0.875, 0.7273, 0.625, 0.9886, 0.625, 1.0, 0.6136, 1.0, 0.6023, 1.0, 0.5909, 1.0, 0.5795, 1.0, 0.5682, 1.0, 0.5568, 1.0, 0.5455, 1.0, 0.5341, 1.0, 0.5227, 1.0, 0.5114, 1.0, 0.5, 1.0, 0.4886, 1.0, 0.4773, 1.0, 0.4659, 1.0, 0.4545, 1.0, 0.4432, 1.0, 0.4318, 1.0, 0.4205, 1.0, 0.4091, 1.0, 0.3977, 1.0, 0.3864, 1.0, 0.375, 1.0, 0.375, 0.9886, 0.375, 0.9773, 0.375, 0.9659, 0.375, 0.9545, 0.375, 0.9432, 0.375, 0.9318, 0.375, 0.9205, 0.375, 0.9091, 0.375, 0.8977, 0.375, 0.8864, 0.375, 0.875, 0.375, 0.8636, 0.375, 0.8523, 0.375, 0.8409, 0.375, 0.8295, 0.375, 0.8182, 0.375, 0.8068, 0.375, 0.7955, 0.375, 0.7841, 0.375, 0.7727, 0.375, 0.7614, 0.375, 0.75, 0.3864, 0.75, 0.3977, 0.75, 0.4091, 0.75, 0.4205, 0.75, 0.4318, 0.75, 0.4432, 0.75, 0.4545, 0.75, 0.4659, 0.75, 0.4773, 0.75, 0.4886, 0.75, 0.5, 0.75, 0.5114, 0.75, 0.5227, 0.75, 0.5341, 0.75, 0.5455, 0.75, 0.5568, 0.75, 0.5682, 0.75, 0.5795, 0.75, 0.5909, 0.75, 0.6023, 0.75, 0.6136, 0.75, 0.625, 0.75, 0.625, 0.7614, 0.625, 0.7727, 0.625, 0.7841, 0.625, 0.7955, 0.625, 0.8068, 0.625, 0.8182, 0.625, 0.8295, 0.625, 0.8409, 0.625, 0.8523, 0.625, 0.8636, 0.625, 0.875, 0.625, 0.8864, 0.625, 0.8977, 0.625, 0.9091, 0.625, 0.9205, 0.625, 0.9318, 0.625, 0.9432, 0.625, 0.9545, 0.625, 0.9659, 0.625, 0.9773, 0.625, 0.2386, 0.625, 0.25, 0.6136, 0.25, 0.6023, 0.25, 0.5909, 0.25, 0.5795, 0.25, 0.5682, 0.25, 0.5568, 0.25, 0.5455, 0.25, 0.5341, 0.25, 0.5227, 0.25, 0.5114, 0.25, 0.5, 0.25, 0.4886, 0.25, 0.4773, 0.25, 0.4659, 0.25, 0.4545, 0.25, 0.4432, 0.25, 0.4318, 0.25, 0.4205, 0.25, 0.4091, 0.25, 0.3977, 0.25, 0.3864, 0.25, 0.375, 0.25, 0.375, 0.2386, 0.375, 0.2273, 0.375, 0.2159, 0.375, 0.2045, 0.375, 0.1932, 0.375, 0.1818, 0.375, 0.1705, 0.375, 0.1591, 0.375, 0.1477, 0.375, 0.1364, 0.375, 0.125, 0.375, 0.1136, 0.375, 0.1023, 0.375, 0.09091, 0.375, 0.07955, 0.375, 0.06818, 0.375, 0.05682, 0.375, 0.04545, 0.375, 0.03409, 0.375, 0.02273, 0.375, 0.01136, 0.375, 0.0, 0.3864, 0.0, 0.3977, 0.0, 0.4091, 0.0, 0.4205, 0.0, 0.4318, 0.0, 0.4432, 0.0, 0.4545, 0.0, 0.4659, 0.0, 0.4773, 0.0, 0.4886, 0.0, 0.5, 0.0, 0.5114, 0.0, 0.5227, 0.0, 0.5341, 0.0, 0.5455, 0.0, 0.5568, 0.0, 0.5682, 0.0, 0.5795, 0.0, 0.5909, 0.0, 0.6023, 0.0, 0.6136, 0.0, 0.625, 0.0, 0.625, 0.01136, 0.625, 0.02273, 0.625, 0.03409, 0.625, 0.04545, 0.625, 0.05682, 0.625, 0.06818, 0.625, 0.07955, 0.625, 0.09091, 0.625, 0.1023, 0.625, 0.1136, 0.625, 0.125, 0.625, 0.1364, 0.625, 0.1477, 0.625, 0.1591, 0.625, 0.1705, 0.625, 0.1818, 0.625, 0.1932, 0.625, 0.2045, 0.625, 0.2159, 0.625, 0.2273])
me_cube.materials.append(mat_material)
me_cube.use_remesh_preserve_volume = False
me_cube.use_remesh_preserve_attributes = False
me_cube.use_mirror_vertex_groups = False
me_cube.update()

# ---- objects
ob_cube = bpy.data.objects.new('Cube', me_cube)
ob_light = bpy.data.objects.new('Light', light_light)
ob_camera = bpy.data.objects.new('Camera', cam_camera)

# ---- transforms, parenting, visibility, modifiers, constraints
ob_cube.location = (0.0, 0.0, 0.0)
ob_cube.scale = (3.515, 4.779, -0.2765)
ob_cube.lock_rotations_4d = False
ob_cube.empty_display_type = 'ARROWS'
ob_cube.lineart.crease_threshold = 0.0
ob_light.location = (4.076, 1.005, 5.904)
ob_light.rotation_euler = (0.6503, 0.05522, 1.866)
ob_light.lock_rotations_4d = False
ob_light.empty_display_type = 'ARROWS'
ob_light.color = (0.0, 0.0, 0.0, 0.0)
ob_light.lineart.crease_threshold = 0.0
ob_camera.location = (7.359, -6.926, 4.958)
ob_camera.rotation_euler = (1.109, 0.0, 0.8149)
ob_camera.lock_rotations_4d = False
ob_camera.empty_display_type = 'ARROWS'
ob_camera.color = (0.0, 0.0, 0.0, 0.0)
ob_camera.display_type = 'WIRE'
ob_camera.lineart.crease_threshold = 0.0

# ---- collection membership
col_collection.objects.link(ob_cube)
col_collection.objects.link(ob_light)
col_collection.objects.link(ob_camera)

# ---- scene / render settings (as saved in the file)
scene.camera = ob_camera
scene.frame_start = 1; scene.frame_end = 250; scene.frame_set(1)
scene.render.engine = 'BLENDER_EEVEE_NEXT'
scene.cycles.use_denoising = False
scene.cycles.samples = 128
scene.cycles.sampling_pattern = 'TABULATED_SOBOL'
scene.cycles.use_adaptive_sampling = False
scene.cycles.use_light_tree = False
scene.view_settings.view_transform = 'Filmic'
bpy.context.view_layer.update()
